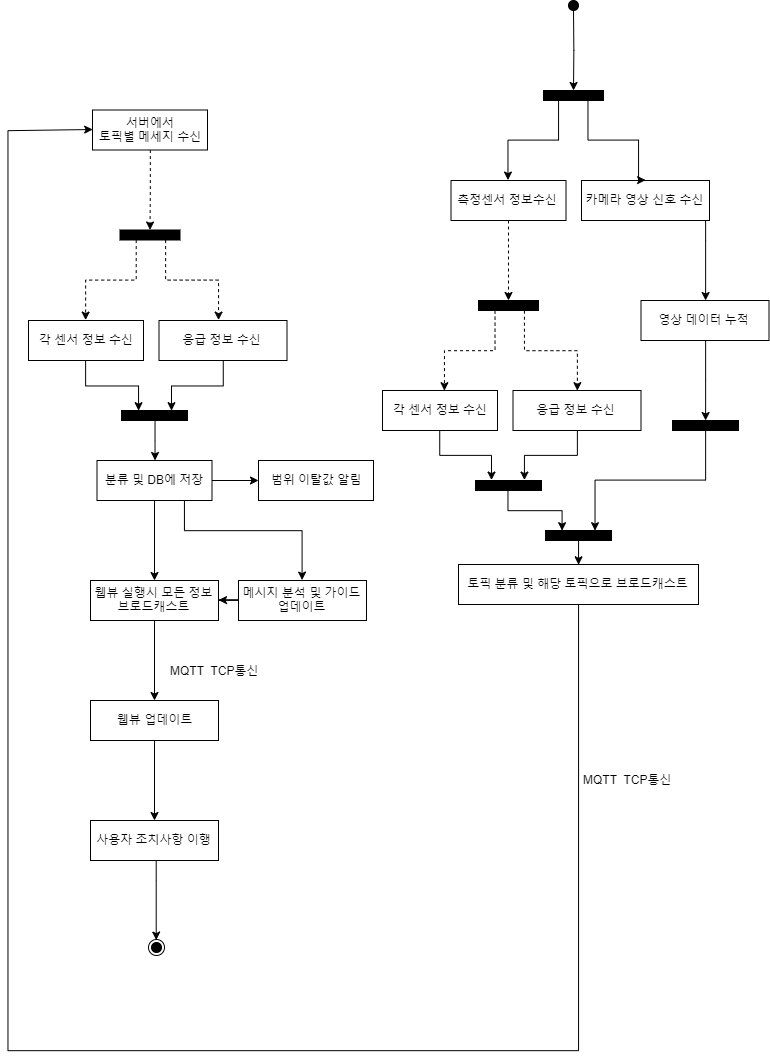

The diagram above was exported from draw.io. Its source (the exported page's mxGraphModel, read from the mxfile embedded in the PNG):
<mxGraphModel dx="2107" dy="611" grid="1" gridSize="10" guides="1" tooltips="1" connect="1" arrows="1" fold="1" page="1" pageScale="1" pageWidth="827" pageHeight="1169" math="0" shadow="0">
  <root>
    <mxCell id="0" />
    <mxCell id="1" parent="0" />
    <mxCell id="sP-gKCekxlHHZkvlVrif-3" value="" style="edgeStyle=orthogonalEdgeStyle;rounded=0;orthogonalLoop=1;jettySize=auto;html=1;" edge="1" parent="1" source="sP-gKCekxlHHZkvlVrif-1">
      <mxGeometry relative="1" as="geometry">
        <mxPoint x="475" y="110" as="targetPoint" />
      </mxGeometry>
    </mxCell>
    <mxCell id="sP-gKCekxlHHZkvlVrif-1" value="" style="ellipse;whiteSpace=wrap;html=1;aspect=fixed;fillColor=#000000;" vertex="1" parent="1">
      <mxGeometry x="470" y="20" width="10" height="10" as="geometry" />
    </mxCell>
    <mxCell id="sP-gKCekxlHHZkvlVrif-6" value="" style="edgeStyle=orthogonalEdgeStyle;rounded=0;orthogonalLoop=1;jettySize=auto;html=1;entryX=0.5;entryY=0;entryDx=0;entryDy=0;exitX=0.25;exitY=1;exitDx=0;exitDy=0;" edge="1" parent="1" source="sP-gKCekxlHHZkvlVrif-4" target="sP-gKCekxlHHZkvlVrif-5">
      <mxGeometry relative="1" as="geometry">
        <Array as="points">
          <mxPoint x="460" y="160" />
          <mxPoint x="410" y="160" />
        </Array>
      </mxGeometry>
    </mxCell>
    <mxCell id="sP-gKCekxlHHZkvlVrif-4" value="" style="rounded=0;whiteSpace=wrap;html=1;fillColor=#000000;" vertex="1" parent="1">
      <mxGeometry x="445" y="110" width="60" height="10" as="geometry" />
    </mxCell>
    <mxCell id="sP-gKCekxlHHZkvlVrif-10" value="" style="edgeStyle=orthogonalEdgeStyle;rounded=0;orthogonalLoop=1;jettySize=auto;html=1;dashed=1;" edge="1" parent="1" source="sP-gKCekxlHHZkvlVrif-5">
      <mxGeometry relative="1" as="geometry">
        <mxPoint x="410" y="320" as="targetPoint" />
      </mxGeometry>
    </mxCell>
    <mxCell id="sP-gKCekxlHHZkvlVrif-5" value="측정센서 정보수신" style="rounded=0;whiteSpace=wrap;html=1;fillColor=none;" vertex="1" parent="1">
      <mxGeometry x="352.5" y="200" width="115" height="40" as="geometry" />
    </mxCell>
    <mxCell id="sP-gKCekxlHHZkvlVrif-21" value="" style="edgeStyle=orthogonalEdgeStyle;rounded=0;orthogonalLoop=1;jettySize=auto;html=1;" edge="1" parent="1" source="sP-gKCekxlHHZkvlVrif-7" target="sP-gKCekxlHHZkvlVrif-20">
      <mxGeometry relative="1" as="geometry">
        <Array as="points">
          <mxPoint x="607" y="260" />
          <mxPoint x="607" y="260" />
        </Array>
      </mxGeometry>
    </mxCell>
    <mxCell id="sP-gKCekxlHHZkvlVrif-7" value="카메라 영상 신호 수신" style="rounded=0;whiteSpace=wrap;html=1;fillColor=none;" vertex="1" parent="1">
      <mxGeometry x="483" y="200" width="128" height="40" as="geometry" />
    </mxCell>
    <mxCell id="sP-gKCekxlHHZkvlVrif-23" value="" style="edgeStyle=orthogonalEdgeStyle;rounded=0;orthogonalLoop=1;jettySize=auto;html=1;" edge="1" parent="1" source="sP-gKCekxlHHZkvlVrif-20" target="sP-gKCekxlHHZkvlVrif-22">
      <mxGeometry relative="1" as="geometry" />
    </mxCell>
    <mxCell id="sP-gKCekxlHHZkvlVrif-20" value="영상 데이터 누적" style="rounded=0;whiteSpace=wrap;html=1;fillColor=none;" vertex="1" parent="1">
      <mxGeometry x="542.5" y="320" width="128" height="40" as="geometry" />
    </mxCell>
    <mxCell id="sP-gKCekxlHHZkvlVrif-22" value="" style="rounded=0;whiteSpace=wrap;html=1;fillColor=#000000;" vertex="1" parent="1">
      <mxGeometry x="574" y="440" width="66" height="10" as="geometry" />
    </mxCell>
    <mxCell id="sP-gKCekxlHHZkvlVrif-8" value="" style="edgeStyle=orthogonalEdgeStyle;rounded=0;orthogonalLoop=1;jettySize=auto;html=1;entryX=0.5;entryY=0;entryDx=0;entryDy=0;exitX=0.75;exitY=1;exitDx=0;exitDy=0;" edge="1" parent="1" source="sP-gKCekxlHHZkvlVrif-4" target="sP-gKCekxlHHZkvlVrif-7">
      <mxGeometry relative="1" as="geometry">
        <mxPoint x="480" y="130" as="sourcePoint" />
        <mxPoint x="420" y="210" as="targetPoint" />
        <Array as="points">
          <mxPoint x="490" y="160" />
          <mxPoint x="540" y="160" />
        </Array>
      </mxGeometry>
    </mxCell>
    <mxCell id="sP-gKCekxlHHZkvlVrif-11" value="" style="rounded=0;whiteSpace=wrap;html=1;fillColor=#000000;" vertex="1" parent="1">
      <mxGeometry x="380" y="320" width="60" height="10" as="geometry" />
    </mxCell>
    <mxCell id="sP-gKCekxlHHZkvlVrif-16" value="" style="edgeStyle=orthogonalEdgeStyle;rounded=0;orthogonalLoop=1;jettySize=auto;html=1;entryX=0.5;entryY=0;entryDx=0;entryDy=0;exitX=0.25;exitY=1;exitDx=0;exitDy=0;dashed=1;" edge="1" parent="1">
      <mxGeometry relative="1" as="geometry">
        <mxPoint x="396" y="330" as="sourcePoint" />
        <mxPoint x="346" y="410" as="targetPoint" />
        <Array as="points">
          <mxPoint x="396" y="370" />
          <mxPoint x="346" y="370" />
        </Array>
      </mxGeometry>
    </mxCell>
    <mxCell id="sP-gKCekxlHHZkvlVrif-17" value="" style="edgeStyle=orthogonalEdgeStyle;rounded=0;orthogonalLoop=1;jettySize=auto;html=1;exitX=0.75;exitY=1;exitDx=0;exitDy=0;entryX=0.5;entryY=0;entryDx=0;entryDy=0;dashed=1;" edge="1" parent="1" target="sP-gKCekxlHHZkvlVrif-19">
      <mxGeometry relative="1" as="geometry">
        <mxPoint x="426" y="330" as="sourcePoint" />
        <mxPoint x="470" y="390" as="targetPoint" />
        <Array as="points">
          <mxPoint x="426" y="370" />
          <mxPoint x="479" y="370" />
        </Array>
      </mxGeometry>
    </mxCell>
    <mxCell id="sP-gKCekxlHHZkvlVrif-28" value="" style="edgeStyle=orthogonalEdgeStyle;rounded=0;orthogonalLoop=1;jettySize=auto;html=1;entryX=0.25;entryY=0;entryDx=0;entryDy=0;" edge="1" parent="1" source="sP-gKCekxlHHZkvlVrif-18" target="sP-gKCekxlHHZkvlVrif-26">
      <mxGeometry relative="1" as="geometry">
        <mxPoint x="341.5" y="530" as="targetPoint" />
      </mxGeometry>
    </mxCell>
    <mxCell id="sP-gKCekxlHHZkvlVrif-18" value="각 센서 정보 수신" style="rounded=0;whiteSpace=wrap;html=1;fillColor=none;" vertex="1" parent="1">
      <mxGeometry x="284" y="410" width="115" height="40" as="geometry" />
    </mxCell>
    <mxCell id="sP-gKCekxlHHZkvlVrif-19" value="응급 정보 수신" style="rounded=0;whiteSpace=wrap;html=1;fillColor=none;" vertex="1" parent="1">
      <mxGeometry x="414.5" y="410" width="128" height="40" as="geometry" />
    </mxCell>
    <mxCell id="sP-gKCekxlHHZkvlVrif-26" value="" style="rounded=0;whiteSpace=wrap;html=1;fillColor=#000000;" vertex="1" parent="1">
      <mxGeometry x="377" y="500" width="66" height="10" as="geometry" />
    </mxCell>
    <mxCell id="sP-gKCekxlHHZkvlVrif-29" value="" style="edgeStyle=orthogonalEdgeStyle;rounded=0;orthogonalLoop=1;jettySize=auto;html=1;entryX=0.75;entryY=0;entryDx=0;entryDy=0;exitX=0.5;exitY=1;exitDx=0;exitDy=0;" edge="1" parent="1" source="sP-gKCekxlHHZkvlVrif-19" target="sP-gKCekxlHHZkvlVrif-26">
      <mxGeometry relative="1" as="geometry">
        <mxPoint x="352" y="460" as="sourcePoint" />
        <mxPoint x="404" y="510" as="targetPoint" />
      </mxGeometry>
    </mxCell>
    <mxCell id="sP-gKCekxlHHZkvlVrif-30" value="" style="edgeStyle=orthogonalEdgeStyle;rounded=0;orthogonalLoop=1;jettySize=auto;html=1;entryX=0.25;entryY=0;entryDx=0;entryDy=0;exitX=0.5;exitY=1;exitDx=0;exitDy=0;" edge="1" parent="1" target="sP-gKCekxlHHZkvlVrif-31" source="sP-gKCekxlHHZkvlVrif-26">
      <mxGeometry relative="1" as="geometry">
        <mxPoint x="412" y="550" as="sourcePoint" />
        <mxPoint x="411.5" y="630" as="targetPoint" />
      </mxGeometry>
    </mxCell>
    <mxCell id="sP-gKCekxlHHZkvlVrif-36" value="" style="edgeStyle=orthogonalEdgeStyle;rounded=0;orthogonalLoop=1;jettySize=auto;html=1;entryX=0.5;entryY=0;entryDx=0;entryDy=0;" edge="1" parent="1" source="sP-gKCekxlHHZkvlVrif-31" target="sP-gKCekxlHHZkvlVrif-37">
      <mxGeometry relative="1" as="geometry">
        <mxPoint x="500" y="610" as="targetPoint" />
      </mxGeometry>
    </mxCell>
    <mxCell id="sP-gKCekxlHHZkvlVrif-31" value="" style="rounded=0;whiteSpace=wrap;html=1;fillColor=#000000;" vertex="1" parent="1">
      <mxGeometry x="447" y="550" width="66" height="10" as="geometry" />
    </mxCell>
    <mxCell id="sP-gKCekxlHHZkvlVrif-32" value="" style="edgeStyle=orthogonalEdgeStyle;rounded=0;orthogonalLoop=1;jettySize=auto;html=1;entryX=0.75;entryY=0;entryDx=0;entryDy=0;exitX=0.5;exitY=1;exitDx=0;exitDy=0;" edge="1" parent="1" target="sP-gKCekxlHHZkvlVrif-31" source="sP-gKCekxlHHZkvlVrif-22">
      <mxGeometry relative="1" as="geometry">
        <mxPoint x="549" y="550" as="sourcePoint" />
        <mxPoint x="474" y="610" as="targetPoint" />
      </mxGeometry>
    </mxCell>
    <mxCell id="sP-gKCekxlHHZkvlVrif-73" value="" style="edgeStyle=orthogonalEdgeStyle;rounded=0;orthogonalLoop=1;jettySize=auto;html=1;entryX=0;entryY=0.5;entryDx=0;entryDy=0;" edge="1" parent="1" source="sP-gKCekxlHHZkvlVrif-37" target="sP-gKCekxlHHZkvlVrif-58">
      <mxGeometry relative="1" as="geometry">
        <mxPoint x="480" y="704" as="targetPoint" />
        <Array as="points">
          <mxPoint x="480" y="1070" />
          <mxPoint x="-90" y="1070" />
          <mxPoint x="-90" y="150" />
        </Array>
      </mxGeometry>
    </mxCell>
    <mxCell id="sP-gKCekxlHHZkvlVrif-37" value="토픽 분류 및 해당 토픽으로 브로드캐스트" style="rounded=0;whiteSpace=wrap;html=1;fillColor=none;" vertex="1" parent="1">
      <mxGeometry x="360" y="584" width="240" height="40" as="geometry" />
    </mxCell>
    <mxCell id="sP-gKCekxlHHZkvlVrif-38" value="범위 이탈값 알림" style="rounded=0;whiteSpace=wrap;html=1;fillColor=none;" vertex="1" parent="1">
      <mxGeometry x="160" y="480" width="115" height="40" as="geometry" />
    </mxCell>
    <mxCell id="sP-gKCekxlHHZkvlVrif-40" value="" style="edgeStyle=orthogonalEdgeStyle;rounded=0;orthogonalLoop=1;jettySize=auto;html=1;" edge="1" parent="1" source="sP-gKCekxlHHZkvlVrif-39" target="sP-gKCekxlHHZkvlVrif-38">
      <mxGeometry relative="1" as="geometry" />
    </mxCell>
    <mxCell id="sP-gKCekxlHHZkvlVrif-63" value="" style="edgeStyle=orthogonalEdgeStyle;rounded=0;orthogonalLoop=1;jettySize=auto;html=1;" edge="1" parent="1" source="sP-gKCekxlHHZkvlVrif-39" target="sP-gKCekxlHHZkvlVrif-62">
      <mxGeometry relative="1" as="geometry" />
    </mxCell>
    <mxCell id="sP-gKCekxlHHZkvlVrif-39" value="분류 및 DB에 저장" style="rounded=0;whiteSpace=wrap;html=1;fillColor=none;" vertex="1" parent="1">
      <mxGeometry x="-1.5" y="480" width="115" height="40" as="geometry" />
    </mxCell>
    <mxCell id="sP-gKCekxlHHZkvlVrif-68" value="" style="edgeStyle=orthogonalEdgeStyle;rounded=0;orthogonalLoop=1;jettySize=auto;html=1;" edge="1" parent="1" source="sP-gKCekxlHHZkvlVrif-62" target="sP-gKCekxlHHZkvlVrif-67">
      <mxGeometry relative="1" as="geometry" />
    </mxCell>
    <mxCell id="sP-gKCekxlHHZkvlVrif-62" value="웹뷰 실행시 모든 정보&lt;br&gt;브로드캐스트" style="rounded=0;whiteSpace=wrap;html=1;fillColor=none;" vertex="1" parent="1">
      <mxGeometry x="-8" y="600" width="128" height="40" as="geometry" />
    </mxCell>
    <mxCell id="sP-gKCekxlHHZkvlVrif-71" value="" style="edgeStyle=orthogonalEdgeStyle;rounded=0;orthogonalLoop=1;jettySize=auto;html=1;" edge="1" parent="1" source="sP-gKCekxlHHZkvlVrif-67" target="sP-gKCekxlHHZkvlVrif-70">
      <mxGeometry relative="1" as="geometry" />
    </mxCell>
    <mxCell id="sP-gKCekxlHHZkvlVrif-67" value="웹뷰 업데이트" style="rounded=0;whiteSpace=wrap;html=1;fillColor=none;" vertex="1" parent="1">
      <mxGeometry x="-8" y="720" width="128" height="40" as="geometry" />
    </mxCell>
    <mxCell id="sP-gKCekxlHHZkvlVrif-77" value="" style="edgeStyle=orthogonalEdgeStyle;rounded=0;orthogonalLoop=1;jettySize=auto;html=1;entryX=0;entryY=0.5;entryDx=0;entryDy=0;" edge="1" parent="1" source="sP-gKCekxlHHZkvlVrif-70" target="sP-gKCekxlHHZkvlVrif-82">
      <mxGeometry relative="1" as="geometry">
        <mxPoint x="56" y="960" as="targetPoint" />
        <Array as="points">
          <mxPoint x="58" y="900" />
          <mxPoint x="58" y="900" />
        </Array>
      </mxGeometry>
    </mxCell>
    <mxCell id="sP-gKCekxlHHZkvlVrif-70" value="사용자 조치사항 이행" style="rounded=0;whiteSpace=wrap;html=1;fillColor=none;" vertex="1" parent="1">
      <mxGeometry x="-8" y="840" width="128" height="40" as="geometry" />
    </mxCell>
    <mxCell id="sP-gKCekxlHHZkvlVrif-49" value="" style="edgeStyle=orthogonalEdgeStyle;rounded=0;orthogonalLoop=1;jettySize=auto;html=1;entryX=0.25;entryY=0;entryDx=0;entryDy=0;" edge="1" parent="1" source="sP-gKCekxlHHZkvlVrif-50" target="sP-gKCekxlHHZkvlVrif-52">
      <mxGeometry relative="1" as="geometry">
        <mxPoint x="-12.5" y="460" as="targetPoint" />
      </mxGeometry>
    </mxCell>
    <mxCell id="sP-gKCekxlHHZkvlVrif-50" value="각 센서 정보 수신" style="rounded=0;whiteSpace=wrap;html=1;fillColor=none;" vertex="1" parent="1">
      <mxGeometry x="-70" y="340" width="115" height="40" as="geometry" />
    </mxCell>
    <mxCell id="sP-gKCekxlHHZkvlVrif-51" value="응급 정보 수신" style="rounded=0;whiteSpace=wrap;html=1;fillColor=none;" vertex="1" parent="1">
      <mxGeometry x="60.5" y="340" width="128" height="40" as="geometry" />
    </mxCell>
    <mxCell id="sP-gKCekxlHHZkvlVrif-56" value="" style="edgeStyle=orthogonalEdgeStyle;rounded=0;orthogonalLoop=1;jettySize=auto;html=1;" edge="1" parent="1" source="sP-gKCekxlHHZkvlVrif-52" target="sP-gKCekxlHHZkvlVrif-39">
      <mxGeometry relative="1" as="geometry" />
    </mxCell>
    <mxCell id="sP-gKCekxlHHZkvlVrif-52" value="" style="rounded=0;whiteSpace=wrap;html=1;fillColor=#000000;" vertex="1" parent="1">
      <mxGeometry x="23" y="430" width="66" height="10" as="geometry" />
    </mxCell>
    <mxCell id="sP-gKCekxlHHZkvlVrif-53" value="" style="edgeStyle=orthogonalEdgeStyle;rounded=0;orthogonalLoop=1;jettySize=auto;html=1;entryX=0.75;entryY=0;entryDx=0;entryDy=0;exitX=0.5;exitY=1;exitDx=0;exitDy=0;" edge="1" parent="1" source="sP-gKCekxlHHZkvlVrif-51" target="sP-gKCekxlHHZkvlVrif-52">
      <mxGeometry relative="1" as="geometry">
        <mxPoint x="-2" y="390" as="sourcePoint" />
        <mxPoint x="50" y="440" as="targetPoint" />
      </mxGeometry>
    </mxCell>
    <mxCell id="sP-gKCekxlHHZkvlVrif-57" value="" style="edgeStyle=orthogonalEdgeStyle;rounded=0;orthogonalLoop=1;jettySize=auto;html=1;dashed=1;" edge="1" parent="1" source="sP-gKCekxlHHZkvlVrif-58">
      <mxGeometry relative="1" as="geometry">
        <mxPoint x="51.5" y="249.5" as="targetPoint" />
      </mxGeometry>
    </mxCell>
    <mxCell id="sP-gKCekxlHHZkvlVrif-58" value="서버에서&lt;br&gt;토픽별 메세지 수신" style="rounded=0;whiteSpace=wrap;html=1;fillColor=none;" vertex="1" parent="1">
      <mxGeometry x="-6" y="129.5" width="115" height="40" as="geometry" />
    </mxCell>
    <mxCell id="sP-gKCekxlHHZkvlVrif-59" value="" style="rounded=0;whiteSpace=wrap;html=1;fillColor=#000000;" vertex="1" parent="1">
      <mxGeometry x="21.5" y="249.5" width="60" height="10" as="geometry" />
    </mxCell>
    <mxCell id="sP-gKCekxlHHZkvlVrif-60" value="" style="edgeStyle=orthogonalEdgeStyle;rounded=0;orthogonalLoop=1;jettySize=auto;html=1;entryX=0.5;entryY=0;entryDx=0;entryDy=0;exitX=0.25;exitY=1;exitDx=0;exitDy=0;dashed=1;" edge="1" parent="1">
      <mxGeometry relative="1" as="geometry">
        <mxPoint x="37.64285714285734" y="259.92857142857156" as="sourcePoint" />
        <mxPoint x="-12.357142857142662" y="339.92857142857156" as="targetPoint" />
        <Array as="points">
          <mxPoint x="37.5" y="299.5" />
          <mxPoint x="-12.5" y="299.5" />
        </Array>
      </mxGeometry>
    </mxCell>
    <mxCell id="sP-gKCekxlHHZkvlVrif-61" value="" style="edgeStyle=orthogonalEdgeStyle;rounded=0;orthogonalLoop=1;jettySize=auto;html=1;exitX=0.75;exitY=1;exitDx=0;exitDy=0;entryX=0.5;entryY=0;entryDx=0;entryDy=0;dashed=1;" edge="1" parent="1">
      <mxGeometry relative="1" as="geometry">
        <mxPoint x="67.64285714285734" y="259.92857142857156" as="sourcePoint" />
        <mxPoint x="120.5" y="339.92857142857156" as="targetPoint" />
        <Array as="points">
          <mxPoint x="67.5" y="299.5" />
          <mxPoint x="120.5" y="299.5" />
        </Array>
      </mxGeometry>
    </mxCell>
    <mxCell id="sP-gKCekxlHHZkvlVrif-64" value="" style="edgeStyle=orthogonalEdgeStyle;rounded=0;orthogonalLoop=1;jettySize=auto;html=1;entryX=0.5;entryY=0;entryDx=0;entryDy=0;" edge="1" parent="1" target="sP-gKCekxlHHZkvlVrif-65">
      <mxGeometry relative="1" as="geometry">
        <mxPoint x="86" y="520" as="sourcePoint" />
        <mxPoint x="86" y="600" as="targetPoint" />
        <Array as="points">
          <mxPoint x="86" y="550" />
          <mxPoint x="204" y="550" />
        </Array>
      </mxGeometry>
    </mxCell>
    <mxCell id="sP-gKCekxlHHZkvlVrif-66" value="" style="edgeStyle=orthogonalEdgeStyle;rounded=0;orthogonalLoop=1;jettySize=auto;html=1;" edge="1" parent="1" source="sP-gKCekxlHHZkvlVrif-65" target="sP-gKCekxlHHZkvlVrif-62">
      <mxGeometry relative="1" as="geometry" />
    </mxCell>
    <mxCell id="sP-gKCekxlHHZkvlVrif-65" value="메시지 분석 및 가이드&lt;br&gt;업데이트" style="rounded=0;whiteSpace=wrap;html=1;fillColor=none;" vertex="1" parent="1">
      <mxGeometry x="140" y="600" width="128" height="40" as="geometry" />
    </mxCell>
    <mxCell id="sP-gKCekxlHHZkvlVrif-69" value="MQTT&amp;nbsp; TCP통신" style="text;html=1;resizable=0;points=[];autosize=1;align=left;verticalAlign=top;spacingTop=-4;" vertex="1" parent="1">
      <mxGeometry x="70" y="681" width="100" height="20" as="geometry" />
    </mxCell>
    <mxCell id="sP-gKCekxlHHZkvlVrif-74" value="MQTT&amp;nbsp; TCP통신" style="text;html=1;resizable=0;points=[];autosize=1;align=left;verticalAlign=top;spacingTop=-4;" vertex="1" parent="1">
      <mxGeometry x="483" y="790" width="100" height="20" as="geometry" />
    </mxCell>
    <mxCell id="sP-gKCekxlHHZkvlVrif-83" value="" style="group" vertex="1" connectable="0" parent="1">
      <mxGeometry x="50" y="959" width="16" height="16" as="geometry" />
    </mxCell>
    <mxCell id="sP-gKCekxlHHZkvlVrif-79" value="" style="ellipse;whiteSpace=wrap;html=1;aspect=fixed;fillColor=#000000;direction=south;" vertex="1" parent="sP-gKCekxlHHZkvlVrif-83">
      <mxGeometry x="3.000000000000071" y="3" width="10" height="10" as="geometry" />
    </mxCell>
    <mxCell id="sP-gKCekxlHHZkvlVrif-82" value="" style="ellipse;whiteSpace=wrap;html=1;aspect=fixed;fillColor=none;direction=south;" vertex="1" parent="sP-gKCekxlHHZkvlVrif-83">
      <mxGeometry width="16" height="16" as="geometry" />
    </mxCell>
  </root>
</mxGraphModel>